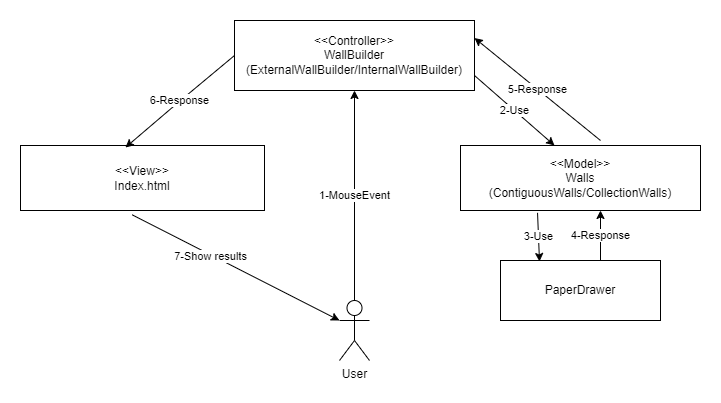

The diagram above was exported from draw.io. Its source (the exported page's mxGraphModel, read from the mxfile embedded in the PNG):
<mxGraphModel dx="1209" dy="1853" grid="1" gridSize="10" guides="1" tooltips="1" connect="1" arrows="1" fold="1" page="1" pageScale="1" pageWidth="827" pageHeight="1169" math="0" shadow="0">
  <root>
    <mxCell id="0" />
    <mxCell id="1" parent="0" />
    <mxCell id="iWUJeVeN8rSk9urPKGob-22" value="&amp;lt;&amp;lt;Model&amp;gt;&amp;gt;&lt;br&gt;Walls&lt;br&gt;(ContiguousWalls/CollectionWalls)" style="rounded=0;whiteSpace=wrap;html=1;" vertex="1" parent="1">
      <mxGeometry x="520" y="-1005" width="240" height="65" as="geometry" />
    </mxCell>
    <mxCell id="iWUJeVeN8rSk9urPKGob-23" value="&amp;lt;&amp;lt;Controller&amp;gt;&amp;gt;&lt;br&gt;WallBuilder&lt;br&gt;(ExternalWallBuilder/InternalWallBuilder)" style="rounded=0;whiteSpace=wrap;html=1;" vertex="1" parent="1">
      <mxGeometry x="294" y="-1130" width="240" height="70" as="geometry" />
    </mxCell>
    <mxCell id="iWUJeVeN8rSk9urPKGob-24" value="&amp;lt;&amp;lt;View&amp;gt;&amp;gt;&lt;br&gt;Index.html" style="rounded=0;whiteSpace=wrap;html=1;" vertex="1" parent="1">
      <mxGeometry x="80" y="-1005" width="244" height="65" as="geometry" />
    </mxCell>
    <mxCell id="iWUJeVeN8rSk9urPKGob-25" value="User" style="shape=umlActor;verticalLabelPosition=bottom;verticalAlign=top;html=1;outlineConnect=0;" vertex="1" parent="1">
      <mxGeometry x="399" y="-850" width="30" height="60" as="geometry" />
    </mxCell>
    <mxCell id="iWUJeVeN8rSk9urPKGob-30" value="1-MouseEvent" style="endArrow=classic;html=1;rounded=0;entryX=0.5;entryY=1;entryDx=0;entryDy=0;exitX=0.5;exitY=0;exitDx=0;exitDy=0;exitPerimeter=0;" edge="1" parent="1" source="iWUJeVeN8rSk9urPKGob-25" target="iWUJeVeN8rSk9urPKGob-23">
      <mxGeometry width="50" height="50" relative="1" as="geometry">
        <mxPoint x="414" y="-920" as="sourcePoint" />
        <mxPoint x="480" y="-910" as="targetPoint" />
      </mxGeometry>
    </mxCell>
    <mxCell id="iWUJeVeN8rSk9urPKGob-31" value="2-Use" style="endArrow=classic;html=1;rounded=0;" edge="1" parent="1">
      <mxGeometry width="50" height="50" relative="1" as="geometry">
        <mxPoint x="534" y="-1075" as="sourcePoint" />
        <mxPoint x="614" y="-1005" as="targetPoint" />
      </mxGeometry>
    </mxCell>
    <mxCell id="iWUJeVeN8rSk9urPKGob-32" value="PaperDrawer" style="rounded=0;whiteSpace=wrap;html=1;" vertex="1" parent="1">
      <mxGeometry x="560" y="-890" width="160" height="60" as="geometry" />
    </mxCell>
    <mxCell id="iWUJeVeN8rSk9urPKGob-33" value="3-Use" style="endArrow=classic;html=1;rounded=0;exitX=0.321;exitY=1.036;exitDx=0;exitDy=0;exitPerimeter=0;" edge="1" parent="1">
      <mxGeometry width="50" height="50" relative="1" as="geometry">
        <mxPoint x="597.04" y="-937.66" as="sourcePoint" />
        <mxPoint x="599" y="-889" as="targetPoint" />
      </mxGeometry>
    </mxCell>
    <mxCell id="iWUJeVeN8rSk9urPKGob-34" value="5-Response" style="endArrow=classic;html=1;rounded=0;entryX=1;entryY=0.25;entryDx=0;entryDy=0;" edge="1" parent="1" target="iWUJeVeN8rSk9urPKGob-23">
      <mxGeometry width="50" height="50" relative="1" as="geometry">
        <mxPoint x="660" y="-1010" as="sourcePoint" />
        <mxPoint x="620" y="-1130" as="targetPoint" />
      </mxGeometry>
    </mxCell>
    <mxCell id="iWUJeVeN8rSk9urPKGob-35" value="4-Response" style="endArrow=classic;html=1;rounded=0;" edge="1" parent="1">
      <mxGeometry width="50" height="50" relative="1" as="geometry">
        <mxPoint x="660" y="-890" as="sourcePoint" />
        <mxPoint x="660" y="-940" as="targetPoint" />
      </mxGeometry>
    </mxCell>
    <mxCell id="iWUJeVeN8rSk9urPKGob-36" value="6-Response" style="endArrow=classic;html=1;rounded=0;entryX=0.43;entryY=0.031;entryDx=0;entryDy=0;entryPerimeter=0;exitX=0;exitY=0.5;exitDx=0;exitDy=0;" edge="1" parent="1" source="iWUJeVeN8rSk9urPKGob-23" target="iWUJeVeN8rSk9urPKGob-24">
      <mxGeometry width="50" height="50" relative="1" as="geometry">
        <mxPoint x="430" y="-880" as="sourcePoint" />
        <mxPoint x="480" y="-930" as="targetPoint" />
        <Array as="points">
          <mxPoint x="240" y="-1050" />
        </Array>
      </mxGeometry>
    </mxCell>
    <mxCell id="iWUJeVeN8rSk9urPKGob-37" value="" style="endArrow=classic;html=1;rounded=0;exitX=0.458;exitY=1.067;exitDx=0;exitDy=0;exitPerimeter=0;entryX=0;entryY=0.3333333333333333;entryDx=0;entryDy=0;entryPerimeter=0;" edge="1" parent="1" source="iWUJeVeN8rSk9urPKGob-24" target="iWUJeVeN8rSk9urPKGob-25">
      <mxGeometry width="50" height="50" relative="1" as="geometry">
        <mxPoint x="430" y="-880" as="sourcePoint" />
        <mxPoint x="390" y="-890" as="targetPoint" />
      </mxGeometry>
    </mxCell>
    <mxCell id="iWUJeVeN8rSk9urPKGob-38" value="7-Show results" style="edgeLabel;html=1;align=center;verticalAlign=middle;resizable=0;points=[];" vertex="1" connectable="0" parent="iWUJeVeN8rSk9urPKGob-37">
      <mxGeometry x="-0.2432" y="-1" relative="1" as="geometry">
        <mxPoint as="offset" />
      </mxGeometry>
    </mxCell>
  </root>
</mxGraphModel>